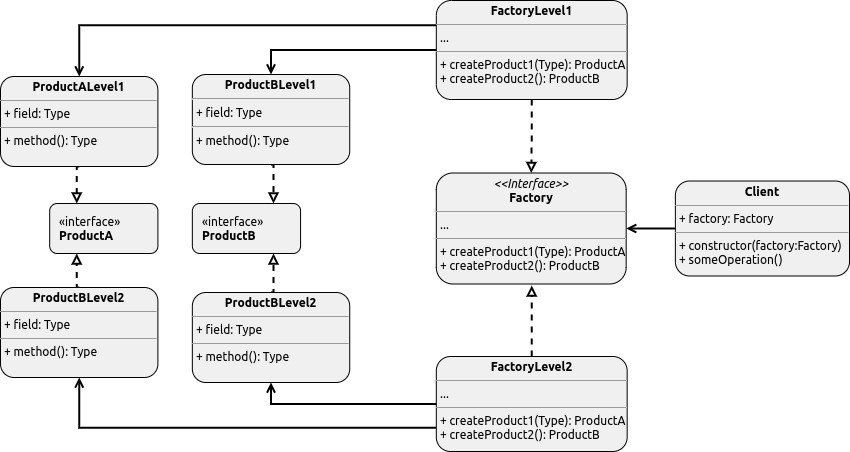

The diagram above was exported from draw.io. Its source (the exported page's mxGraphModel, read from the mxfile embedded in the PNG):
<mxGraphModel dx="1429" dy="465" grid="0" gridSize="10" guides="1" tooltips="1" connect="1" arrows="1" fold="1" page="1" pageScale="1" pageWidth="850" pageHeight="1100" background="none" math="0" shadow="0">
  <root>
    <mxCell id="0" />
    <mxCell id="1" parent="0" />
    <mxCell id="TpOu0LovX2sEQzh63zsg-75" value="" style="group;fontFamily=Ubuntu;" parent="1" vertex="1" connectable="0">
      <mxGeometry x="-1" width="849" height="451" as="geometry" />
    </mxCell>
    <mxCell id="TpOu0LovX2sEQzh63zsg-39" value="«interface»&lt;br&gt;&lt;b&gt;ProductA&lt;/b&gt;" style="html=1;fontFamily=Ubuntu;align=left;fillColor=#F0F0F0;fontColor=#000000;spacing=10;rotation=0;rounded=1;shadow=0;sketch=0;glass=0;strokeWidth=1;strokeColor=#000000;" parent="TpOu0LovX2sEQzh63zsg-75" vertex="1">
      <mxGeometry x="49.18887601390499" y="203" width="108.21552723059096" height="50" as="geometry" />
    </mxCell>
    <mxCell id="TpOu0LovX2sEQzh63zsg-40" value="«interface»&lt;br&gt;&lt;b&gt;ProductB&lt;/b&gt;" style="html=1;fontFamily=Ubuntu;align=left;fillColor=#F0F0F0;fontColor=#000000;spacing=10;rotation=0;rounded=1;shadow=0;sketch=0;glass=0;strokeWidth=1;strokeColor=#000000;" parent="TpOu0LovX2sEQzh63zsg-75" vertex="1">
      <mxGeometry x="191.83661645422941" y="203" width="108.21552723059096" height="50" as="geometry" />
    </mxCell>
    <mxCell id="TpOu0LovX2sEQzh63zsg-41" value="&lt;p style=&quot;margin: 0px ; margin-top: 4px ; text-align: center&quot;&gt;&lt;i&gt;&amp;lt;&amp;lt;Interface&amp;gt;&amp;gt;&lt;/i&gt;&lt;br&gt;&lt;b&gt;Factory&lt;/b&gt;&lt;/p&gt;&lt;hr size=&quot;1&quot;&gt;&lt;p style=&quot;margin: 0px ; margin-left: 4px&quot;&gt;...&lt;/p&gt;&lt;hr size=&quot;1&quot;&gt;&lt;p style=&quot;margin: 0px ; margin-left: 4px&quot;&gt;+ createProduct1(Type): ProductA&lt;br&gt;+ createProduct2(): ProductB&lt;/p&gt;" style="verticalAlign=top;align=left;overflow=fill;fontSize=12;fontFamily=Ubuntu;html=1;rounded=1;shadow=0;glass=0;sketch=0;fontColor=#000000;strokeColor=#000000;strokeWidth=1;fillColor=#F0F0F0;spacing=5;spacingTop=5;" parent="TpOu0LovX2sEQzh63zsg-75" vertex="1">
      <mxGeometry x="435.8134414831981" y="172.5" width="189.86906141367322" height="111" as="geometry" />
    </mxCell>
    <mxCell id="TpOu0LovX2sEQzh63zsg-53" style="edgeStyle=orthogonalEdgeStyle;rounded=0;orthogonalLoop=1;jettySize=auto;html=1;exitX=0.5;exitY=1;exitDx=0;exitDy=0;entryX=0.25;entryY=0;entryDx=0;entryDy=0;fontFamily=Ubuntu;fontSize=12;fontColor=#000000;align=left;strokeWidth=2;strokeColor=#000000;endArrow=block;endFill=0;dashed=1;" parent="TpOu0LovX2sEQzh63zsg-75" source="TpOu0LovX2sEQzh63zsg-46" target="TpOu0LovX2sEQzh63zsg-39" edge="1">
      <mxGeometry relative="1" as="geometry" />
    </mxCell>
    <mxCell id="TpOu0LovX2sEQzh63zsg-46" value="&lt;p style=&quot;margin: 0px ; margin-top: 4px ; text-align: center&quot;&gt;&lt;b&gt;ProductALevel1&lt;/b&gt;&lt;/p&gt;&lt;hr size=&quot;1&quot;&gt;&lt;p style=&quot;margin: 0px ; margin-left: 4px&quot;&gt;+ field: Type&lt;/p&gt;&lt;hr size=&quot;1&quot;&gt;&lt;p style=&quot;margin: 0px ; margin-left: 4px&quot;&gt;+ method(): Type&lt;/p&gt;" style="verticalAlign=top;align=left;overflow=fill;fontSize=12;fontFamily=Ubuntu;html=1;rounded=1;shadow=0;glass=0;sketch=0;fontColor=#000000;strokeColor=#000000;strokeWidth=1;fillColor=#F0F0F0;spacing=10;spacingTop=10;" parent="TpOu0LovX2sEQzh63zsg-75" vertex="1">
      <mxGeometry y="76" width="157.40440324449594" height="90" as="geometry" />
    </mxCell>
    <mxCell id="TpOu0LovX2sEQzh63zsg-58" style="edgeStyle=orthogonalEdgeStyle;rounded=0;orthogonalLoop=1;jettySize=auto;html=1;exitX=0.5;exitY=1;exitDx=0;exitDy=0;entryX=0.75;entryY=0;entryDx=0;entryDy=0;fontFamily=Ubuntu;fontSize=12;fontColor=#000000;align=left;strokeWidth=2;strokeColor=#000000;endArrow=block;endFill=0;dashed=1;" parent="TpOu0LovX2sEQzh63zsg-75" source="TpOu0LovX2sEQzh63zsg-47" target="TpOu0LovX2sEQzh63zsg-40" edge="1">
      <mxGeometry relative="1" as="geometry" />
    </mxCell>
    <mxCell id="TpOu0LovX2sEQzh63zsg-47" value="&lt;p style=&quot;margin: 4px 0px 0px; text-align: center; font-size: 12px;&quot;&gt;&lt;b style=&quot;font-size: 12px;&quot;&gt;ProductBLevel1&lt;/b&gt;&lt;/p&gt;&lt;hr style=&quot;font-size: 12px;&quot;&gt;&lt;p style=&quot;margin: 0px 0px 0px 4px; font-size: 12px;&quot;&gt;+ field: Type&lt;/p&gt;&lt;hr style=&quot;font-size: 12px;&quot;&gt;&lt;p style=&quot;margin: 0px 0px 0px 4px; font-size: 12px;&quot;&gt;+ method(): Type&lt;/p&gt;" style="verticalAlign=top;align=left;overflow=fill;fontSize=12;fontFamily=Ubuntu;html=1;rounded=1;shadow=0;glass=0;sketch=0;fontColor=#000000;strokeColor=#000000;strokeWidth=1;fillColor=#F0F0F0;spacingTop=10;spacing=10;" parent="TpOu0LovX2sEQzh63zsg-75" vertex="1">
      <mxGeometry x="191.83661645422941" y="74" width="157.40440324449594" height="90" as="geometry" />
    </mxCell>
    <mxCell id="TpOu0LovX2sEQzh63zsg-60" style="edgeStyle=orthogonalEdgeStyle;rounded=0;orthogonalLoop=1;jettySize=auto;html=1;exitX=0.5;exitY=0;exitDx=0;exitDy=0;entryX=0.25;entryY=1;entryDx=0;entryDy=0;fontFamily=Ubuntu;fontSize=12;fontColor=#000000;endArrow=block;endFill=0;strokeColor=#000000;strokeWidth=2;align=left;dashed=1;" parent="TpOu0LovX2sEQzh63zsg-75" source="TpOu0LovX2sEQzh63zsg-49" target="TpOu0LovX2sEQzh63zsg-39" edge="1">
      <mxGeometry relative="1" as="geometry" />
    </mxCell>
    <mxCell id="TpOu0LovX2sEQzh63zsg-49" value="&lt;p style=&quot;margin: 0px ; margin-top: 4px ; text-align: center&quot;&gt;&lt;b&gt;ProductBLevel2&lt;/b&gt;&lt;/p&gt;&lt;hr size=&quot;1&quot;&gt;&lt;p style=&quot;margin: 0px ; margin-left: 4px&quot;&gt;+ field: Type&lt;/p&gt;&lt;hr size=&quot;1&quot;&gt;&lt;p style=&quot;margin: 0px ; margin-left: 4px&quot;&gt;+ method(): Type&lt;/p&gt;" style="verticalAlign=top;align=left;overflow=fill;fontSize=12;fontFamily=Ubuntu;html=1;rounded=1;shadow=0;glass=0;sketch=0;fontColor=#000000;strokeColor=#000000;strokeWidth=1;fillColor=#F0F0F0;spacing=10;spacingTop=10;" parent="TpOu0LovX2sEQzh63zsg-75" vertex="1">
      <mxGeometry y="287" width="157.40440324449594" height="90" as="geometry" />
    </mxCell>
    <mxCell id="TpOu0LovX2sEQzh63zsg-59" style="edgeStyle=orthogonalEdgeStyle;rounded=0;orthogonalLoop=1;jettySize=auto;html=1;exitX=0.5;exitY=0;exitDx=0;exitDy=0;entryX=0.75;entryY=1;entryDx=0;entryDy=0;fontFamily=Ubuntu;fontSize=12;fontColor=#000000;endArrow=block;endFill=0;strokeColor=#000000;strokeWidth=2;align=left;dashed=1;" parent="TpOu0LovX2sEQzh63zsg-75" source="TpOu0LovX2sEQzh63zsg-50" target="TpOu0LovX2sEQzh63zsg-40" edge="1">
      <mxGeometry relative="1" as="geometry" />
    </mxCell>
    <mxCell id="TpOu0LovX2sEQzh63zsg-50" value="&lt;p style=&quot;margin: 0px ; margin-top: 4px ; text-align: center&quot;&gt;&lt;b&gt;ProductBLevel2&lt;/b&gt;&lt;/p&gt;&lt;hr size=&quot;1&quot;&gt;&lt;p style=&quot;margin: 0px ; margin-left: 4px&quot;&gt;+ field: Type&lt;/p&gt;&lt;hr size=&quot;1&quot;&gt;&lt;p style=&quot;margin: 0px ; margin-left: 4px&quot;&gt;+ method(): Type&lt;/p&gt;" style="verticalAlign=top;align=left;overflow=fill;fontSize=12;fontFamily=Ubuntu;html=1;rounded=1;shadow=0;glass=0;sketch=0;fontColor=#000000;strokeColor=#000000;strokeWidth=1;fillColor=#F0F0F0;spacing=10;spacingTop=10;" parent="TpOu0LovX2sEQzh63zsg-75" vertex="1">
      <mxGeometry x="191.83661645422941" y="292" width="157.40440324449594" height="90" as="geometry" />
    </mxCell>
    <mxCell id="TpOu0LovX2sEQzh63zsg-66" style="edgeStyle=orthogonalEdgeStyle;rounded=0;orthogonalLoop=1;jettySize=auto;html=1;fontFamily=Ubuntu;fontSize=12;fontColor=#000000;endArrow=block;endFill=0;strokeColor=#000000;strokeWidth=2;align=left;entryX=0.5;entryY=0;entryDx=0;entryDy=0;dashed=1;" parent="TpOu0LovX2sEQzh63zsg-75" source="TpOu0LovX2sEQzh63zsg-62" target="TpOu0LovX2sEQzh63zsg-41" edge="1">
      <mxGeometry relative="1" as="geometry">
        <mxPoint x="527.3047508690614" y="139" as="targetPoint" />
      </mxGeometry>
    </mxCell>
    <mxCell id="TpOu0LovX2sEQzh63zsg-73" style="edgeStyle=orthogonalEdgeStyle;rounded=0;orthogonalLoop=1;jettySize=auto;html=1;exitX=0;exitY=0.5;exitDx=0;exitDy=0;entryX=0.5;entryY=0;entryDx=0;entryDy=0;fontFamily=Ubuntu;fontSize=12;fontColor=#000000;endArrow=open;endFill=0;strokeColor=#000000;strokeWidth=2;align=left;" parent="TpOu0LovX2sEQzh63zsg-75" source="TpOu0LovX2sEQzh63zsg-62" target="TpOu0LovX2sEQzh63zsg-47" edge="1">
      <mxGeometry relative="1" as="geometry" />
    </mxCell>
    <mxCell id="TpOu0LovX2sEQzh63zsg-74" style="edgeStyle=orthogonalEdgeStyle;rounded=0;orthogonalLoop=1;jettySize=auto;html=1;exitX=0;exitY=0.25;exitDx=0;exitDy=0;entryX=0.5;entryY=0;entryDx=0;entryDy=0;fontFamily=Ubuntu;fontSize=12;fontColor=#000000;endArrow=open;endFill=0;strokeColor=#000000;strokeWidth=2;align=left;" parent="TpOu0LovX2sEQzh63zsg-75" source="TpOu0LovX2sEQzh63zsg-62" target="TpOu0LovX2sEQzh63zsg-46" edge="1">
      <mxGeometry relative="1" as="geometry" />
    </mxCell>
    <mxCell id="TpOu0LovX2sEQzh63zsg-62" value="&lt;p style=&quot;margin: 0px ; margin-top: 4px ; text-align: center&quot;&gt;&lt;b&gt;FactoryLevel1&lt;/b&gt;&lt;/p&gt;&lt;hr size=&quot;1&quot;&gt;&lt;p style=&quot;margin: 0px ; margin-left: 4px&quot;&gt;...&lt;/p&gt;&lt;hr size=&quot;1&quot;&gt;&lt;p style=&quot;margin: 0px ; margin-left: 4px&quot;&gt;&lt;span style=&quot;&quot;&gt;+ createProduct1(Type): ProductA&lt;/span&gt;&lt;br style=&quot;&quot;&gt;&lt;span style=&quot;&quot;&gt;+ createProduct2(): ProductB&lt;/span&gt;&lt;br&gt;&lt;/p&gt;" style="verticalAlign=top;align=left;overflow=fill;fontSize=12;fontFamily=Ubuntu;html=1;rounded=1;shadow=0;glass=0;sketch=0;fontColor=#000000;strokeColor=#000000;strokeWidth=1;fillColor=#F0F0F0;" parent="TpOu0LovX2sEQzh63zsg-75" vertex="1">
      <mxGeometry x="435.8134414831981" width="190.85283893395138" height="99" as="geometry" />
    </mxCell>
    <mxCell id="TpOu0LovX2sEQzh63zsg-65" style="edgeStyle=orthogonalEdgeStyle;rounded=0;orthogonalLoop=1;jettySize=auto;html=1;exitX=0.5;exitY=0;exitDx=0;exitDy=0;fontFamily=Ubuntu;fontSize=12;fontColor=#000000;endArrow=block;endFill=0;strokeColor=#000000;strokeWidth=2;align=left;dashed=1;" parent="TpOu0LovX2sEQzh63zsg-75" source="TpOu0LovX2sEQzh63zsg-63" edge="1">
      <mxGeometry relative="1" as="geometry">
        <mxPoint x="531.2398609501739" y="285" as="targetPoint" />
      </mxGeometry>
    </mxCell>
    <mxCell id="TpOu0LovX2sEQzh63zsg-70" style="edgeStyle=orthogonalEdgeStyle;rounded=0;orthogonalLoop=1;jettySize=auto;html=1;exitX=0;exitY=0.5;exitDx=0;exitDy=0;entryX=0.5;entryY=1;entryDx=0;entryDy=0;fontFamily=Ubuntu;fontSize=12;fontColor=#000000;endArrow=open;endFill=0;strokeColor=#000000;strokeWidth=2;align=left;" parent="TpOu0LovX2sEQzh63zsg-75" source="TpOu0LovX2sEQzh63zsg-63" target="TpOu0LovX2sEQzh63zsg-50" edge="1">
      <mxGeometry relative="1" as="geometry" />
    </mxCell>
    <mxCell id="TpOu0LovX2sEQzh63zsg-72" style="edgeStyle=orthogonalEdgeStyle;rounded=0;orthogonalLoop=1;jettySize=auto;html=1;exitX=0;exitY=0.75;exitDx=0;exitDy=0;entryX=0.5;entryY=1;entryDx=0;entryDy=0;fontFamily=Ubuntu;fontSize=12;fontColor=#000000;endArrow=open;endFill=0;strokeColor=#000000;strokeWidth=2;align=left;" parent="TpOu0LovX2sEQzh63zsg-75" source="TpOu0LovX2sEQzh63zsg-63" target="TpOu0LovX2sEQzh63zsg-49" edge="1">
      <mxGeometry relative="1" as="geometry" />
    </mxCell>
    <mxCell id="TpOu0LovX2sEQzh63zsg-63" value="&lt;p style=&quot;margin: 0px ; margin-top: 4px ; text-align: center&quot;&gt;&lt;b&gt;FactoryLevel2&lt;/b&gt;&lt;/p&gt;&lt;hr size=&quot;1&quot;&gt;&lt;p style=&quot;margin: 0px ; margin-left: 4px&quot;&gt;...&lt;/p&gt;&lt;hr size=&quot;1&quot;&gt;&lt;p style=&quot;margin: 0px ; margin-left: 4px&quot;&gt;&lt;span style=&quot;&quot;&gt;+ createProduct1(Type): ProductA&lt;/span&gt;&lt;br style=&quot;&quot;&gt;&lt;span style=&quot;&quot;&gt;+ createProduct2(): ProductB&lt;/span&gt;&lt;br&gt;&lt;/p&gt;" style="verticalAlign=top;align=left;overflow=fill;fontSize=12;fontFamily=Ubuntu;html=1;rounded=1;shadow=0;glass=0;sketch=0;fontColor=#000000;strokeColor=#000000;strokeWidth=1;fillColor=#F0F0F0;" parent="TpOu0LovX2sEQzh63zsg-75" vertex="1">
      <mxGeometry x="435.8134414831981" y="356" width="190.85283893395138" height="95" as="geometry" />
    </mxCell>
    <mxCell id="TpOu0LovX2sEQzh63zsg-69" style="edgeStyle=orthogonalEdgeStyle;rounded=0;orthogonalLoop=1;jettySize=auto;html=1;entryX=1;entryY=0.5;entryDx=0;entryDy=0;fontFamily=Ubuntu;fontSize=12;fontColor=#000000;endArrow=open;endFill=0;strokeColor=#000000;strokeWidth=2;align=left;" parent="TpOu0LovX2sEQzh63zsg-75" source="TpOu0LovX2sEQzh63zsg-67" target="TpOu0LovX2sEQzh63zsg-41" edge="1">
      <mxGeometry relative="1" as="geometry" />
    </mxCell>
    <mxCell id="TpOu0LovX2sEQzh63zsg-67" value="&lt;p style=&quot;margin: 0px ; margin-top: 4px ; text-align: center&quot;&gt;&lt;b&gt;Client&lt;/b&gt;&lt;/p&gt;&lt;hr size=&quot;1&quot;&gt;&lt;p style=&quot;margin: 0px ; margin-left: 4px&quot;&gt;+ factory: Factory&lt;/p&gt;&lt;hr size=&quot;1&quot;&gt;&lt;p style=&quot;margin: 0px ; margin-left: 4px&quot;&gt;&lt;span style=&quot;&quot;&gt;+ constructor(factory:Factory)&lt;/span&gt;&lt;br&gt;&lt;/p&gt;&lt;p style=&quot;margin: 0px ; margin-left: 4px&quot;&gt;&lt;span style=&quot;&quot;&gt;+ someOperation()&lt;/span&gt;&lt;/p&gt;" style="verticalAlign=top;align=left;overflow=fill;fontSize=12;fontFamily=Ubuntu;html=1;rounded=1;shadow=0;glass=0;sketch=0;fontColor=#000000;strokeColor=#000000;strokeWidth=1;fillColor=#F0F0F0;" parent="TpOu0LovX2sEQzh63zsg-75" vertex="1">
      <mxGeometry x="674.8713789107765" y="180.5" width="174.12862108922363" height="95" as="geometry" />
    </mxCell>
  </root>
</mxGraphModel>